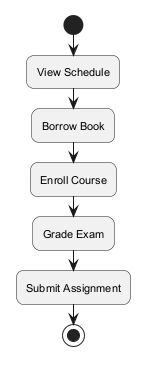

The diagram above was rendered by PlantUML. Its source (embedded in the PNG):
@startuml
skinparam backgroundColor #FFFFFF
skinparam roundCorner 15
skinparam defaultFontSize 11
start
:View Schedule;
:Borrow Book;
:Enroll Course;
:Grade Exam;
:Submit Assignment;
stop
@enduml